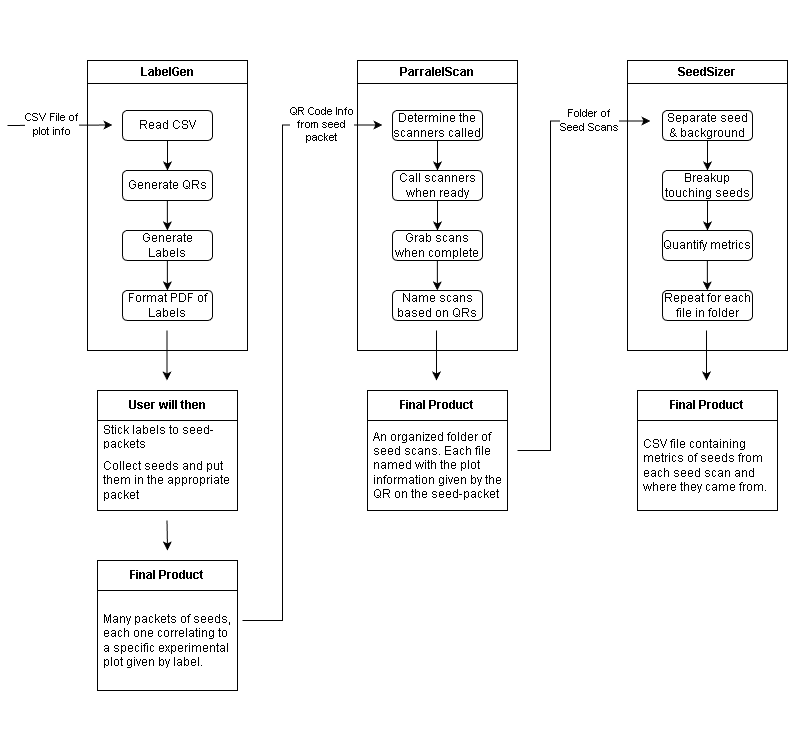

The diagram above was exported from draw.io. Its source (the exported page's mxGraphModel, read from the mxfile embedded in the PNG):
<mxGraphModel dx="1773" dy="985" grid="1" gridSize="10" guides="1" tooltips="1" connect="1" arrows="1" fold="1" page="1" pageScale="1" pageWidth="850" pageHeight="1100" math="0" shadow="0">
  <root>
    <mxCell id="0" />
    <mxCell id="1" parent="0" />
    <mxCell id="FNE3gWTV-YefqzNsD-jh-1" parent="1" style="swimlane;whiteSpace=wrap;html=1;" value="LabelGen" vertex="1">
      <mxGeometry height="290" width="160" x="90" y="140" as="geometry" />
    </mxCell>
    <mxCell id="FNE3gWTV-YefqzNsD-jh-4" edge="1" parent="FNE3gWTV-YefqzNsD-jh-1" style="endArrow=classic;html=1;rounded=0;" value="">
      <mxGeometry height="50" relative="1" width="50" as="geometry">
        <Array as="points" />
        <mxPoint x="-80" y="65" as="sourcePoint" />
        <mxPoint x="25" y="64.5" as="targetPoint" />
      </mxGeometry>
    </mxCell>
    <mxCell id="FNE3gWTV-YefqzNsD-jh-5" connectable="0" parent="FNE3gWTV-YefqzNsD-jh-4" style="edgeLabel;html=1;align=center;verticalAlign=middle;resizable=0;points=[];" value="CSV File of&lt;div&gt;plot info&lt;/div&gt;" vertex="1">
      <mxGeometry relative="1" x="-0.175" y="1" as="geometry">
        <mxPoint as="offset" />
      </mxGeometry>
    </mxCell>
    <mxCell id="FNE3gWTV-YefqzNsD-jh-6" parent="FNE3gWTV-YefqzNsD-jh-1" style="rounded=1;whiteSpace=wrap;html=1;" value="Read CSV" vertex="1">
      <mxGeometry height="30" width="90" x="35" y="50" as="geometry" />
    </mxCell>
    <mxCell id="FNE3gWTV-YefqzNsD-jh-7" parent="FNE3gWTV-YefqzNsD-jh-1" style="rounded=1;whiteSpace=wrap;html=1;" value="Generate QRs" vertex="1">
      <mxGeometry height="30" width="90" x="35" y="110" as="geometry" />
    </mxCell>
    <mxCell id="FNE3gWTV-YefqzNsD-jh-8" parent="FNE3gWTV-YefqzNsD-jh-1" style="rounded=1;whiteSpace=wrap;html=1;" value="Generate Labels" vertex="1">
      <mxGeometry height="30" width="90" x="35" y="170" as="geometry" />
    </mxCell>
    <mxCell id="FNE3gWTV-YefqzNsD-jh-9" parent="FNE3gWTV-YefqzNsD-jh-1" style="rounded=1;whiteSpace=wrap;html=1;" value="Format PDF of Labels" vertex="1">
      <mxGeometry height="30" width="90" x="35" y="230" as="geometry" />
    </mxCell>
    <mxCell id="FNE3gWTV-YefqzNsD-jh-10" edge="1" parent="FNE3gWTV-YefqzNsD-jh-1" source="FNE3gWTV-YefqzNsD-jh-6" style="endArrow=classic;html=1;rounded=0;exitX=0.5;exitY=1;exitDx=0;exitDy=0;entryX=0.5;entryY=0;entryDx=0;entryDy=0;" target="FNE3gWTV-YefqzNsD-jh-7" value="">
      <mxGeometry height="50" relative="1" width="50" as="geometry">
        <mxPoint x="305" y="350" as="sourcePoint" />
        <mxPoint x="355" y="300" as="targetPoint" />
      </mxGeometry>
    </mxCell>
    <mxCell id="FNE3gWTV-YefqzNsD-jh-11" edge="1" parent="FNE3gWTV-YefqzNsD-jh-1" style="endArrow=classic;html=1;rounded=0;exitX=0.5;exitY=1;exitDx=0;exitDy=0;entryX=0.5;entryY=0;entryDx=0;entryDy=0;" value="">
      <mxGeometry height="50" relative="1" width="50" as="geometry">
        <mxPoint x="79.86000000000001" y="140" as="sourcePoint" />
        <mxPoint x="79.86000000000001" y="170" as="targetPoint" />
      </mxGeometry>
    </mxCell>
    <mxCell id="FNE3gWTV-YefqzNsD-jh-12" edge="1" parent="FNE3gWTV-YefqzNsD-jh-1" style="endArrow=classic;html=1;rounded=0;exitX=0.5;exitY=1;exitDx=0;exitDy=0;entryX=0.5;entryY=0;entryDx=0;entryDy=0;" value="">
      <mxGeometry height="50" relative="1" width="50" as="geometry">
        <mxPoint x="79.86000000000001" y="200" as="sourcePoint" />
        <mxPoint x="79.86000000000001" y="230" as="targetPoint" />
      </mxGeometry>
    </mxCell>
    <mxCell id="FNE3gWTV-YefqzNsD-jh-2" parent="1" style="swimlane;whiteSpace=wrap;html=1;" value="ParralelScan" vertex="1">
      <mxGeometry height="290" width="160" x="360" y="140" as="geometry" />
    </mxCell>
    <mxCell id="FNE3gWTV-YefqzNsD-jh-23" edge="1" parent="FNE3gWTV-YefqzNsD-jh-2" style="endArrow=classic;html=1;rounded=0;" value="">
      <mxGeometry height="50" relative="1" width="50" as="geometry">
        <Array as="points" />
        <mxPoint x="-75" y="64.5" as="sourcePoint" />
        <mxPoint x="25" y="64.5" as="targetPoint" />
      </mxGeometry>
    </mxCell>
    <mxCell id="FNE3gWTV-YefqzNsD-jh-24" connectable="0" parent="FNE3gWTV-YefqzNsD-jh-23" style="edgeLabel;html=1;align=center;verticalAlign=middle;resizable=0;points=[];" value="QR Code Info&lt;div&gt;from seed&lt;/div&gt;&lt;div&gt;packet&lt;/div&gt;" vertex="1">
      <mxGeometry relative="1" x="-0.175" y="1" as="geometry">
        <mxPoint x="-3" as="offset" />
      </mxGeometry>
    </mxCell>
    <mxCell id="FNE3gWTV-YefqzNsD-jh-25" parent="FNE3gWTV-YefqzNsD-jh-2" style="rounded=1;whiteSpace=wrap;html=1;" value="Determine the scanners called" vertex="1">
      <mxGeometry height="30" width="90" x="35" y="50" as="geometry" />
    </mxCell>
    <mxCell id="FNE3gWTV-YefqzNsD-jh-30" parent="FNE3gWTV-YefqzNsD-jh-2" style="rounded=1;whiteSpace=wrap;html=1;" value="Call scanners when ready" vertex="1">
      <mxGeometry height="30" width="90" x="35" y="110" as="geometry" />
    </mxCell>
    <mxCell id="FNE3gWTV-YefqzNsD-jh-31" parent="FNE3gWTV-YefqzNsD-jh-2" style="rounded=1;whiteSpace=wrap;html=1;" value="Grab scans when complete" vertex="1">
      <mxGeometry height="30" width="90" x="35" y="170" as="geometry" />
    </mxCell>
    <mxCell id="FNE3gWTV-YefqzNsD-jh-32" parent="FNE3gWTV-YefqzNsD-jh-2" style="rounded=1;whiteSpace=wrap;html=1;" value="Name scans based on QRs" vertex="1">
      <mxGeometry height="30" width="90" x="35" y="230" as="geometry" />
    </mxCell>
    <mxCell id="FNE3gWTV-YefqzNsD-jh-33" edge="1" parent="FNE3gWTV-YefqzNsD-jh-2" style="endArrow=classic;html=1;rounded=0;exitX=0.5;exitY=1;exitDx=0;exitDy=0;entryX=0.5;entryY=0;entryDx=0;entryDy=0;" value="">
      <mxGeometry height="50" relative="1" width="50" as="geometry">
        <mxPoint x="80" y="80" as="sourcePoint" />
        <mxPoint x="80" y="110" as="targetPoint" />
      </mxGeometry>
    </mxCell>
    <mxCell id="FNE3gWTV-YefqzNsD-jh-34" edge="1" parent="FNE3gWTV-YefqzNsD-jh-2" style="endArrow=classic;html=1;rounded=0;exitX=0.5;exitY=1;exitDx=0;exitDy=0;entryX=0.5;entryY=0;entryDx=0;entryDy=0;" value="">
      <mxGeometry height="50" relative="1" width="50" as="geometry">
        <mxPoint x="80" y="140" as="sourcePoint" />
        <mxPoint x="80" y="170" as="targetPoint" />
      </mxGeometry>
    </mxCell>
    <mxCell id="FNE3gWTV-YefqzNsD-jh-35" edge="1" parent="FNE3gWTV-YefqzNsD-jh-2" style="endArrow=classic;html=1;rounded=0;exitX=0.5;exitY=1;exitDx=0;exitDy=0;entryX=0.5;entryY=0;entryDx=0;entryDy=0;" value="">
      <mxGeometry height="50" relative="1" width="50" as="geometry">
        <mxPoint x="79.83999999999997" y="200" as="sourcePoint" />
        <mxPoint x="79.83999999999997" y="230" as="targetPoint" />
      </mxGeometry>
    </mxCell>
    <mxCell id="FNE3gWTV-YefqzNsD-jh-36" edge="1" parent="FNE3gWTV-YefqzNsD-jh-2" style="endArrow=classic;html=1;rounded=0;exitX=0.5;exitY=1;exitDx=0;exitDy=0;" value="">
      <mxGeometry height="50" relative="1" width="50" as="geometry">
        <mxPoint x="79" y="270" as="sourcePoint" />
        <mxPoint x="79" y="320" as="targetPoint" />
      </mxGeometry>
    </mxCell>
    <mxCell id="FNE3gWTV-YefqzNsD-jh-3" parent="1" style="swimlane;whiteSpace=wrap;html=1;" value="SeedSizer" vertex="1">
      <mxGeometry height="290" width="160" x="630" y="140" as="geometry" />
    </mxCell>
    <mxCell id="FNE3gWTV-YefqzNsD-jh-44" parent="FNE3gWTV-YefqzNsD-jh-3" style="rounded=1;whiteSpace=wrap;html=1;" value="Separate seed &amp;amp; background" vertex="1">
      <mxGeometry height="30" width="90" x="35" y="50" as="geometry" />
    </mxCell>
    <mxCell id="FNE3gWTV-YefqzNsD-jh-45" parent="FNE3gWTV-YefqzNsD-jh-3" style="rounded=1;whiteSpace=wrap;html=1;" value="Breakup touching seeds" vertex="1">
      <mxGeometry height="30" width="90" x="35" y="110" as="geometry" />
    </mxCell>
    <mxCell id="FNE3gWTV-YefqzNsD-jh-46" parent="FNE3gWTV-YefqzNsD-jh-3" style="rounded=1;whiteSpace=wrap;html=1;" value="Quantify metrics" vertex="1">
      <mxGeometry height="30" width="90" x="35" y="170" as="geometry" />
    </mxCell>
    <mxCell id="FNE3gWTV-YefqzNsD-jh-47" parent="FNE3gWTV-YefqzNsD-jh-3" style="rounded=1;whiteSpace=wrap;html=1;" value="Repeat for each file in folder" vertex="1">
      <mxGeometry height="30" width="90" x="35" y="230" as="geometry" />
    </mxCell>
    <mxCell id="FNE3gWTV-YefqzNsD-jh-48" edge="1" parent="FNE3gWTV-YefqzNsD-jh-3" style="endArrow=classic;html=1;rounded=0;exitX=0.5;exitY=1;exitDx=0;exitDy=0;entryX=0.5;entryY=0;entryDx=0;entryDy=0;" value="">
      <mxGeometry height="50" relative="1" width="50" as="geometry">
        <mxPoint x="80" y="80" as="sourcePoint" />
        <mxPoint x="80" y="110" as="targetPoint" />
      </mxGeometry>
    </mxCell>
    <mxCell id="FNE3gWTV-YefqzNsD-jh-49" edge="1" parent="FNE3gWTV-YefqzNsD-jh-3" style="endArrow=classic;html=1;rounded=0;exitX=0.5;exitY=1;exitDx=0;exitDy=0;entryX=0.5;entryY=0;entryDx=0;entryDy=0;" value="">
      <mxGeometry height="50" relative="1" width="50" as="geometry">
        <mxPoint x="80" y="140" as="sourcePoint" />
        <mxPoint x="80" y="170" as="targetPoint" />
      </mxGeometry>
    </mxCell>
    <mxCell id="FNE3gWTV-YefqzNsD-jh-50" edge="1" parent="FNE3gWTV-YefqzNsD-jh-3" style="endArrow=classic;html=1;rounded=0;exitX=0.5;exitY=1;exitDx=0;exitDy=0;entryX=0.5;entryY=0;entryDx=0;entryDy=0;" value="">
      <mxGeometry height="50" relative="1" width="50" as="geometry">
        <mxPoint x="79.83999999999992" y="200" as="sourcePoint" />
        <mxPoint x="79.83999999999992" y="230" as="targetPoint" />
      </mxGeometry>
    </mxCell>
    <mxCell id="FNE3gWTV-YefqzNsD-jh-13" edge="1" parent="1" style="endArrow=classic;html=1;rounded=0;exitX=0.5;exitY=1;exitDx=0;exitDy=0;" value="">
      <mxGeometry height="50" relative="1" width="50" as="geometry">
        <mxPoint x="169.5" y="410" as="sourcePoint" />
        <mxPoint x="169.5" y="460" as="targetPoint" />
      </mxGeometry>
    </mxCell>
    <mxCell id="FNE3gWTV-YefqzNsD-jh-14" parent="1" style="swimlane;fontStyle=0;childLayout=stackLayout;horizontal=1;startSize=30;horizontalStack=0;resizeParent=1;resizeParentMax=0;resizeLast=0;collapsible=1;marginBottom=0;whiteSpace=wrap;html=1;" value="&lt;b&gt;User will then&lt;/b&gt;" vertex="1">
      <mxGeometry height="120" width="140" x="100" y="470" as="geometry" />
    </mxCell>
    <mxCell id="FNE3gWTV-YefqzNsD-jh-15" parent="FNE3gWTV-YefqzNsD-jh-14" style="text;strokeColor=none;fillColor=none;align=left;verticalAlign=middle;spacingLeft=4;spacingRight=4;overflow=hidden;points=[[0,0.5],[1,0.5]];portConstraint=eastwest;rotatable=0;whiteSpace=wrap;html=1;" value="Stick labels to seed-packets" vertex="1">
      <mxGeometry height="30" width="140" y="30" as="geometry" />
    </mxCell>
    <mxCell id="FNE3gWTV-YefqzNsD-jh-16" parent="FNE3gWTV-YefqzNsD-jh-14" style="text;strokeColor=none;fillColor=none;align=left;verticalAlign=middle;spacingLeft=4;spacingRight=4;overflow=hidden;points=[[0,0.5],[1,0.5]];portConstraint=eastwest;rotatable=0;whiteSpace=wrap;html=1;" value="Collect seeds and put them in the appropriate packet&amp;nbsp;" vertex="1">
      <mxGeometry height="60" width="140" y="60" as="geometry" />
    </mxCell>
    <mxCell id="FNE3gWTV-YefqzNsD-jh-18" parent="1" style="swimlane;fontStyle=0;childLayout=stackLayout;horizontal=1;startSize=30;horizontalStack=0;resizeParent=1;resizeParentMax=0;resizeLast=0;collapsible=1;marginBottom=0;whiteSpace=wrap;html=1;" value="&lt;b&gt;Final Product&lt;/b&gt;" vertex="1">
      <mxGeometry height="130" width="140" x="100" y="640" as="geometry" />
    </mxCell>
    <mxCell id="FNE3gWTV-YefqzNsD-jh-19" parent="FNE3gWTV-YefqzNsD-jh-18" style="text;strokeColor=none;fillColor=none;align=left;verticalAlign=middle;spacingLeft=4;spacingRight=4;overflow=hidden;points=[[0,0.5],[1,0.5]];portConstraint=eastwest;rotatable=0;whiteSpace=wrap;html=1;" value="Many packets of seeds, each one correlating to a specific experimental plot given by label." vertex="1">
      <mxGeometry height="100" width="140" y="30" as="geometry" />
    </mxCell>
    <mxCell id="FNE3gWTV-YefqzNsD-jh-22" edge="1" parent="1" style="endArrow=classic;html=1;rounded=0;exitX=0.5;exitY=1;exitDx=0;exitDy=0;" value="">
      <mxGeometry height="50" relative="1" width="50" as="geometry">
        <mxPoint x="169.5" y="600" as="sourcePoint" />
        <mxPoint x="170" y="630" as="targetPoint" />
      </mxGeometry>
    </mxCell>
    <mxCell id="FNE3gWTV-YefqzNsD-jh-27" edge="1" parent="1" style="endArrow=none;html=1;rounded=0;" value="">
      <mxGeometry height="50" relative="1" width="50" as="geometry">
        <Array as="points">
          <mxPoint x="285" y="700" />
        </Array>
        <mxPoint x="245" y="700" as="sourcePoint" />
        <mxPoint x="285" y="204" as="targetPoint" />
      </mxGeometry>
    </mxCell>
    <mxCell id="FNE3gWTV-YefqzNsD-jh-37" parent="1" style="swimlane;fontStyle=0;childLayout=stackLayout;horizontal=1;startSize=30;horizontalStack=0;resizeParent=1;resizeParentMax=0;resizeLast=0;collapsible=1;marginBottom=0;whiteSpace=wrap;html=1;" value="&lt;b&gt;Final Product&lt;/b&gt;" vertex="1">
      <mxGeometry height="120" width="140" x="370" y="470" as="geometry" />
    </mxCell>
    <mxCell id="FNE3gWTV-YefqzNsD-jh-38" parent="FNE3gWTV-YefqzNsD-jh-37" style="text;strokeColor=none;fillColor=none;align=left;verticalAlign=middle;spacingLeft=4;spacingRight=4;overflow=hidden;points=[[0,0.5],[1,0.5]];portConstraint=eastwest;rotatable=0;whiteSpace=wrap;html=1;" value="An organized folder of seed scans. Each file named with the plot information given by the QR on the seed-packet" vertex="1">
      <mxGeometry height="90" width="140" y="30" as="geometry" />
    </mxCell>
    <mxCell id="FNE3gWTV-YefqzNsD-jh-41" edge="1" parent="1" style="endArrow=classic;html=1;rounded=0;" value="">
      <mxGeometry height="50" relative="1" width="50" as="geometry">
        <Array as="points" />
        <mxPoint x="553" y="200.5" as="sourcePoint" />
        <mxPoint x="653" y="200.5" as="targetPoint" />
      </mxGeometry>
    </mxCell>
    <mxCell id="FNE3gWTV-YefqzNsD-jh-42" connectable="0" parent="FNE3gWTV-YefqzNsD-jh-41" style="edgeLabel;html=1;align=center;verticalAlign=middle;resizable=0;points=[];" value="Folder of&lt;div&gt;Seed Scans&lt;/div&gt;" vertex="1">
      <mxGeometry relative="1" x="-0.175" y="1" as="geometry">
        <mxPoint x="-3" as="offset" />
      </mxGeometry>
    </mxCell>
    <mxCell id="FNE3gWTV-YefqzNsD-jh-43" edge="1" parent="1" style="endArrow=none;html=1;rounded=0;" value="">
      <mxGeometry height="50" relative="1" width="50" as="geometry">
        <Array as="points">
          <mxPoint x="553" y="530" />
        </Array>
        <mxPoint x="520" y="530" as="sourcePoint" />
        <mxPoint x="553" y="200" as="targetPoint" />
      </mxGeometry>
    </mxCell>
    <mxCell id="FNE3gWTV-YefqzNsD-jh-52" edge="1" parent="1" style="endArrow=classic;html=1;rounded=0;exitX=0.5;exitY=1;exitDx=0;exitDy=0;" value="">
      <mxGeometry height="50" relative="1" width="50" as="geometry">
        <mxPoint x="709" y="410" as="sourcePoint" />
        <mxPoint x="709" y="460" as="targetPoint" />
      </mxGeometry>
    </mxCell>
    <mxCell id="FNE3gWTV-YefqzNsD-jh-53" parent="1" style="swimlane;fontStyle=0;childLayout=stackLayout;horizontal=1;startSize=30;horizontalStack=0;resizeParent=1;resizeParentMax=0;resizeLast=0;collapsible=1;marginBottom=0;whiteSpace=wrap;html=1;" value="&lt;b&gt;Final Product&lt;/b&gt;" vertex="1">
      <mxGeometry height="120" width="140" x="640" y="470" as="geometry" />
    </mxCell>
    <mxCell id="FNE3gWTV-YefqzNsD-jh-54" parent="FNE3gWTV-YefqzNsD-jh-53" style="text;strokeColor=none;fillColor=none;align=left;verticalAlign=middle;spacingLeft=4;spacingRight=4;overflow=hidden;points=[[0,0.5],[1,0.5]];portConstraint=eastwest;rotatable=0;whiteSpace=wrap;html=1;" value="CSV file containing metrics of seeds from each seed scan and where they came from.&amp;nbsp;" vertex="1">
      <mxGeometry height="90" width="140" y="30" as="geometry" />
    </mxCell>
    <mxCell id="FNE3gWTV-YefqzNsD-jh-56" parent="1" style="whiteSpace=wrap;html=1;aspect=fixed;opacity=0;" value="" vertex="1">
      <mxGeometry height="730" width="730" x="80" y="80" as="geometry" />
    </mxCell>
  </root>
</mxGraphModel>